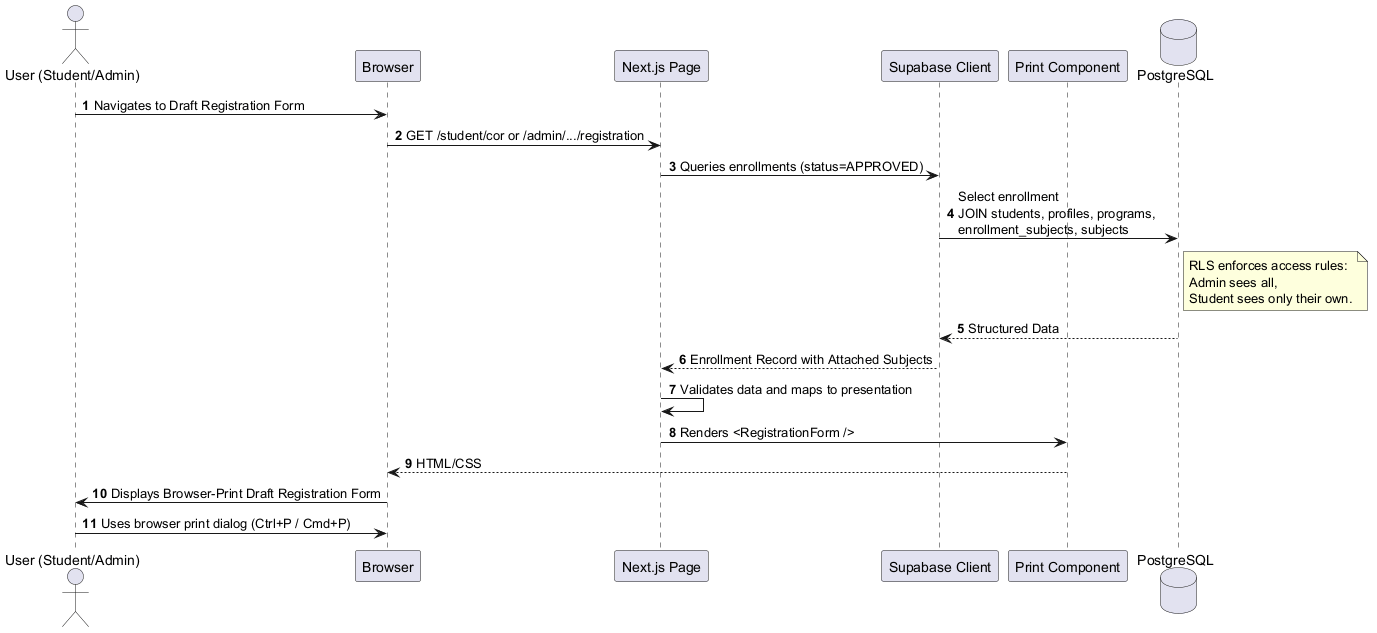

The diagram above was rendered by PlantUML. Its source (embedded in the PNG):
@startuml pkm-des-registration-form-sequence
autonumber
actor "User (Student/Admin)" as User
participant "Browser" as Browser
participant "Next.js Page" as Page
participant "Supabase Client" as Supabase
participant "Print Component" as PrintComp
database "PostgreSQL" as DB

User -> Browser : Navigates to Draft Registration Form
Browser -> Page : GET /student/cor or /admin/.../registration
Page -> Supabase : Queries enrollments (status=APPROVED)
Supabase -> DB : Select enrollment\nJOIN students, profiles, programs,\nenrollment_subjects, subjects

note right of DB: RLS enforces access rules:\nAdmin sees all,\nStudent sees only their own.

DB --> Supabase : Structured Data
Supabase --> Page : Enrollment Record with Attached Subjects

Page -> Page : Validates data and maps to presentation
Page -> PrintComp : Renders <RegistrationForm />
PrintComp --> Browser : HTML/CSS
Browser -> User : Displays Browser-Print Draft Registration Form
User -> Browser : Uses browser print dialog (Ctrl+P / Cmd+P)

@enduml